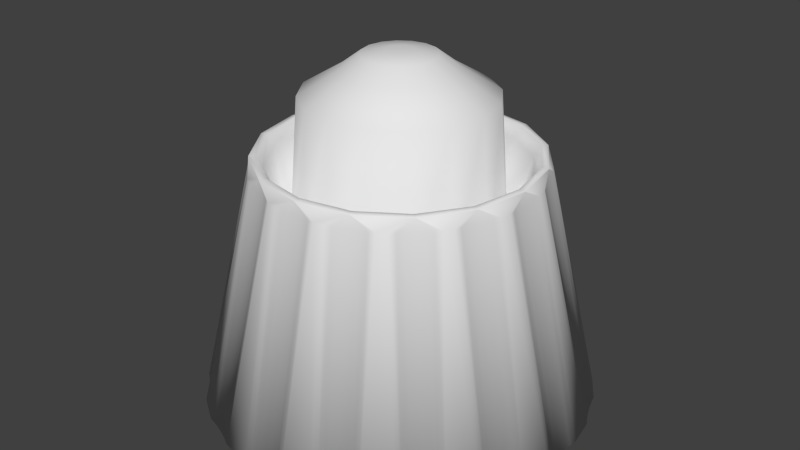 # Source: Spiderweb.blend  (saved by Blender 2.70.0; exported with 4.5.12 LTS)
import bpy
from mathutils import Matrix  # noqa: F401  (used for matrix-valued properties, if any)

bpy.ops.wm.read_factory_settings(use_empty=True)
scene = bpy.context.scene
scene.name = 'Scene'

# ---- collections
col_collection_1 = bpy.data.collections.new('Collection 1'); scene.collection.children.link(col_collection_1)

# ---- world
world_world = bpy.data.worlds.new('World'); scene.world = world_world
world_world.color = (0.05088, 0.05088, 0.05088)
world_world.use_sun_shadow = False
world_world.sun_shadow_jitter_overblur = 0.0
world_world.cycles.sampling_method = 'MANUAL'
world_world.cycles.sample_map_resolution = 256

# ---- meshes
me_cylinder = bpy.data.meshes.new('Cylinder')
me_cylinder.from_pydata([(0.2917, 0.7042, 0.2487), (-4.335e-08, 0.7622, 0.2487), (0.539, 0.539, 0.2487), (0.7042, 0.2917, 0.2487), (0.7622, -4.552e-08, 0.2487), (0.7042, -0.2917, 0.2487), (0.539, -0.539, 0.2487), (0.2917, -0.7042, 0.2487), (1.131e-07, -0.7622, 0.2487), (-0.2917, -0.7042, 0.2487), (-0.539, -0.539, 0.2487), (-0.7042, -0.2917, 0.2487), (-0.7622, -4.332e-09, 0.2487), (-0.7042, 0.2917, 0.2487), (-0.539, 0.539, 0.2487), (-0.2917, 0.7042, 0.2487), (-1.408e-08, 0.9228, 0.7561), (-7.218e-09, 0.9691, 0.8447), (-3.26e-09, 1.018, 0.8428), (0.3531, 0.8526, 0.7561), (0.3897, 0.9409, 0.8428), (0.3709, 0.8953, 0.8447), (0.6525, 0.6525, 0.7561), (0.7201, 0.7201, 0.8428), (0.6853, 0.6853, 0.8447), (0.8526, 0.3531, 0.7561), (0.9409, 0.3897, 0.8428), (0.8953, 0.3709, 0.8447), (0.9228, -4.43e-08, 0.7561), (1.018, -4.517e-08, 0.8428), (0.9691, -4.424e-08, 0.8447), (0.8526, -0.3531, 0.7561), (0.9409, -0.3897, 0.8428), (0.8953, -0.3709, 0.8447), (0.6525, -0.6525, 0.7561), (0.7201, -0.7201, 0.8428), (0.6853, -0.6853, 0.8447), (0.3531, -0.8526, 0.7561), (0.3897, -0.9409, 0.8428), (0.3709, -0.8953, 0.8447), (1.387e-07, -0.9228, 0.7561), (1.523e-07, -1.018, 0.8428), (1.458e-07, -0.9691, 0.8447), (-0.3531, -0.8526, 0.7561), (-0.3897, -0.9409, 0.8428), (-0.3709, -0.8953, 0.8447), (-0.6525, -0.6525, 0.7561), (-0.7201, -0.7201, 0.8428), (-0.6853, -0.6853, 0.8447), (-0.8526, -0.3531, 0.7561), (-0.9409, -0.3897, 0.8428), (-0.8953, -0.3709, 0.8447), (-0.9228, 6.647e-09, 0.7561), (-1.018, 1.141e-08, 0.8428), (-0.9691, 9.779e-09, 0.8447), (-0.8526, 0.3531, 0.7561), (-0.9409, 0.3897, 0.8428), (-0.8953, 0.3709, 0.8447), (-0.6525, 0.6525, 0.7561), (-0.7201, 0.7201, 0.8428), (-0.6853, 0.6853, 0.8447), (-0.3531, 0.8526, 0.7561), (-0.3897, 0.9409, 0.8428), (-0.3709, 0.8953, 0.8447), (0.2622, 0.6329, 1.255), (0.03539, 0.08543, 1.553), (0.16, 0.3862, 1.414), (0.1022, 0.2466, 1.528), (-4.098e-08, 0.09247, 1.553), (-2.122e-08, 0.6851, 1.255), (-1.118e-08, 0.267, 1.528), (5.588e-09, 0.418, 1.414), (0.4844, 0.4844, 1.255), (0.06539, 0.06539, 1.553), (0.2956, 0.2956, 1.414), (0.1888, 0.1888, 1.528), (0.6329, 0.2622, 1.255), (0.08543, 0.03539, 1.553), (0.3862, 0.16, 1.414), (0.2466, 0.1022, 1.528), (0.6851, -3.789e-08, 1.255), (0.09247, -1.863e-08, 1.553), (0.418, -2.328e-08, 1.414), (0.267, -2.049e-08, 1.528), (0.6329, -0.2622, 1.255), (0.08543, -0.03539, 1.553), (0.3862, -0.16, 1.414), (0.2466, -0.1022, 1.528), (0.4844, -0.4844, 1.255), (0.06539, -0.06539, 1.553), (0.2956, -0.2956, 1.414), (0.1888, -0.1888, 1.528), (0.2622, -0.6329, 1.255), (0.03539, -0.08543, 1.553), (0.16, -0.3862, 1.414), (0.1022, -0.2466, 1.528), (1.194e-07, -0.6851, 1.255), (4.47e-08, -0.09247, 1.553), (9.499e-08, -0.418, 1.414), (7.497e-08, -0.267, 1.528), (-0.2622, -0.6329, 1.255), (-0.03539, -0.08543, 1.553), (-0.16, -0.3862, 1.414), (-0.1022, -0.2466, 1.528), (-0.4844, -0.4844, 1.255), (-0.06539, -0.06539, 1.553), (-0.2956, -0.2956, 1.414), (-0.1888, -0.1888, 1.528), (-0.6329, -0.2622, 1.255), (-0.08543, -0.03539, 1.553), (-0.3862, -0.16, 1.414), (-0.2466, -0.1022, 1.528), (-0.6851, -8.769e-10, 1.255), (-0.09247, 1.49e-08, 1.553), (-0.418, 2.794e-09, 1.414), (-0.267, 7.451e-09, 1.528), (-0.6329, 0.2622, 1.255), (-0.08543, 0.03539, 1.553), (-0.3862, 0.16, 1.414), (-0.2466, 0.1022, 1.528), (-0.4844, 0.4844, 1.255), (-0.06539, 0.06539, 1.553), (-0.2956, 0.2956, 1.414), (-0.1888, 0.1888, 1.528), (-0.2622, 0.6329, 1.255), (-0.03539, 0.08543, 1.553), (-0.16, 0.3862, 1.414), (-0.1022, 0.2466, 1.528), (-0.1643, 1.429, -1.0), (0.1643, 1.429, -1.0), (-0.1151, 1.422, -1.0), (-0.05915, 1.418, -1.0), (7.364e-05, 1.417, -1.0), (0.05928, 1.418, -1.0), (0.1153, 1.422, -1.0), (0.395, 1.383, -1.0), (0.6987, 1.257, -1.0), (0.4379, 1.358, -1.0), (0.4881, 1.333, -1.0), (0.5423, 1.309, -1.0), (0.5975, 1.288, -1.0), (0.6508, 1.27, -1.0), (0.8942, 1.127, -1.0), (1.127, 0.8942, -1.0), (0.9243, 1.087, -1.0), (0.961, 1.045, -1.0), (1.002, 1.002, -1.0), (1.045, 0.9609, -1.0), (1.087, 0.9242, -1.0), (1.257, 0.6987, -1.0), (1.383, 0.395, -1.0), (1.27, 0.6507, -1.0), (1.288, 0.5974, -1.0), (1.309, 0.5421, -1.0), (1.333, 0.488, -1.0), (1.358, 0.4378, -1.0), (1.429, 0.1643, -1.0), (1.429, -0.1643, -1.0), (1.422, 0.1151, -1.0), (1.418, 0.05915, -1.0), (1.417, -7.375e-05, -1.0), (1.418, -0.05928, -1.0), (1.422, -0.1153, -1.0), (1.383, -0.395, -1.0), (1.257, -0.6987, -1.0), (1.358, -0.4379, -1.0), (1.333, -0.4881, -1.0), (1.309, -0.5423, -1.0), (1.288, -0.5975, -1.0), (1.27, -0.6508, -1.0), (1.127, -0.8942, -1.0), (0.8942, -1.127, -1.0), (1.087, -0.9243, -1.0), (1.045, -0.961, -1.0), (1.002, -1.002, -1.0), (0.9609, -1.045, -1.0), (0.9242, -1.087, -1.0), (0.6987, -1.257, -1.0), (0.395, -1.383, -1.0), (0.6507, -1.27, -1.0), (0.5974, -1.288, -1.0), (0.5421, -1.309, -1.0), (0.488, -1.333, -1.0), (0.4378, -1.358, -1.0), (0.1643, -1.429, -1.0), (-0.1643, -1.429, -1.0), (0.1151, -1.422, -1.0), (0.05915, -1.418, -1.0), (-7.343e-05, -1.417, -1.0), (-0.05928, -1.418, -1.0), (-0.1153, -1.422, -1.0), (-0.395, -1.383, -1.0), (-0.6987, -1.257, -1.0), (-0.4379, -1.358, -1.0), (-0.4881, -1.333, -1.0), (-0.5423, -1.309, -1.0), (-0.5975, -1.288, -1.0), (-0.6508, -1.27, -1.0), (-0.8942, -1.127, -1.0), (-1.127, -0.8942, -1.0), (-0.9243, -1.087, -1.0), (-0.961, -1.045, -1.0), (-1.002, -1.002, -1.0), (-1.045, -0.9609, -1.0), (-1.087, -0.9242, -1.0), (-1.257, -0.6987, -1.0), (-1.383, -0.395, -1.0), (-1.27, -0.6507, -1.0), (-1.288, -0.5974, -1.0), (-1.309, -0.5421, -1.0), (-1.333, -0.488, -1.0), (-1.358, -0.4378, -1.0), (-1.429, -0.1643, -1.0), (-1.429, 0.1643, -1.0), (-1.422, -0.1151, -1.0), (-1.418, -0.05915, -1.0), (-1.417, 7.366e-05, -1.0), (-1.418, 0.05928, -1.0), (-1.422, 0.1153, -1.0), (-1.383, 0.395, -1.0), (-1.257, 0.6987, -1.0), (-1.358, 0.4379, -1.0), (-1.333, 0.4881, -1.0), (-1.309, 0.5423, -1.0), (-1.288, 0.5975, -1.0), (-1.27, 0.6508, -1.0), (-1.127, 0.8942, -1.0), (-0.8942, 1.127, -1.0), (-1.087, 0.9243, -1.0), (-1.045, 0.961, -1.0), (-1.002, 1.002, -1.0), (-0.9609, 1.045, -1.0), (-0.9242, 1.087, -1.0), (-0.6987, 1.257, -1.0), (-0.395, 1.383, -1.0), (-0.6507, 1.27, -1.0), (-0.5974, 1.288, -1.0), (-0.5421, 1.309, -1.0), (-0.488, 1.333, -1.0), (-0.4378, 1.358, -1.0), (0.1643, 1.025, 0.7509), (-0.1643, 1.025, 0.7509), (-3.259e-09, 1.018, 0.8427), (0.1151, 1.018, 0.7494), (0.05915, 1.015, 0.7486), (-7.366e-05, 1.013, 0.7483), (-0.05928, 1.015, 0.7486), (-0.1153, 1.018, 0.7494), (0.544, 0.8839, 0.7509), (0.2404, 1.01, 0.7509), (0.3897, 0.9409, 0.8427), (0.4961, 0.8969, 0.7494), (0.4429, 0.9148, 0.7486), (0.3877, 0.9362, 0.7483), (0.3335, 0.9601, 0.7486), (0.2832, 0.9851, 0.7494), (0.8409, 0.6084, 0.7509), (0.6084, 0.8409, 0.7509), (0.7201, 0.7201, 0.8427), (0.8016, 0.6387, 0.7494), (0.7593, 0.6756, 0.7486), (0.7165, 0.7166, 0.7483), (0.6755, 0.7594, 0.7486), (0.6386, 0.8017, 0.7494), (1.01, 0.2404, 0.7509), (0.8839, 0.544, 0.7509), (0.9409, 0.3897, 0.8427), (0.985, 0.2834, 0.7494), (0.96, 0.3336, 0.7486), (0.9362, 0.3879, 0.7483), (0.9147, 0.443, 0.7486), (0.8968, 0.4963, 0.7494), (1.025, -0.1643, 0.7509), (1.025, 0.1643, 0.7509), (1.018, -4.517e-08, 0.8427), (1.018, -0.1151, 0.7494), (1.015, -0.05915, 0.7486), (1.013, 7.36e-05, 0.7483), (1.015, 0.05928, 0.7486), (1.018, 0.1153, 0.7494), (0.8839, -0.544, 0.7509), (1.01, -0.2404, 0.7509), (0.9409, -0.3897, 0.8427), (0.8969, -0.4961, 0.7494), (0.9148, -0.4429, 0.7486), (0.9362, -0.3877, 0.7483), (0.9601, -0.3335, 0.7486), (0.9851, -0.2832, 0.7494), (0.6084, -0.8409, 0.7509), (0.8409, -0.6084, 0.7509), (0.7201, -0.7201, 0.8427), (0.6387, -0.8016, 0.7494), (0.6756, -0.7593, 0.7486), (0.7166, -0.7165, 0.7483), (0.7594, -0.6755, 0.7486), (0.8017, -0.6386, 0.7494), (0.2404, -1.01, 0.7509), (0.544, -0.8839, 0.7509), (0.3897, -0.9409, 0.8427), (0.2834, -0.985, 0.7494), (0.3336, -0.96, 0.7486), (0.3879, -0.9362, 0.7483), (0.443, -0.9147, 0.7486), (0.4963, -0.8968, 0.7494), (-0.1643, -1.025, 0.7509), (0.1643, -1.025, 0.7509), (1.523e-07, -1.018, 0.8427), (-0.1151, -1.018, 0.7494), (-0.05915, -1.015, 0.7486), (7.381e-05, -1.013, 0.7483), (0.05928, -1.015, 0.7486), (0.1153, -1.018, 0.7494), (-0.544, -0.8839, 0.7509), (-0.2404, -1.01, 0.7509), (-0.3897, -0.9409, 0.8427), (-0.4961, -0.8969, 0.7494), (-0.4429, -0.9148, 0.7486), (-0.3877, -0.9362, 0.7483), (-0.3335, -0.9601, 0.7486), (-0.2832, -0.9851, 0.7494), (-0.8409, -0.6084, 0.7509), (-0.6084, -0.8409, 0.7509), (-0.7201, -0.7201, 0.8427), (-0.8016, -0.6387, 0.7494), (-0.7593, -0.6756, 0.7486), (-0.7165, -0.7166, 0.7483), (-0.6755, -0.7594, 0.7486), (-0.6386, -0.8017, 0.7494), (-1.01, -0.2404, 0.7509), (-0.8839, -0.544, 0.7509), (-0.9409, -0.3897, 0.8427), (-0.985, -0.2834, 0.7494), (-0.96, -0.3336, 0.7486), (-0.9362, -0.3879, 0.7483), (-0.9147, -0.443, 0.7486), (-0.8968, -0.4963, 0.7494), (-1.025, 0.1643, 0.7509), (-1.025, -0.1643, 0.7509), (-1.018, 1.141e-08, 0.8427), (-1.018, 0.1151, 0.7494), (-1.015, 0.05915, 0.7486), (-1.013, -7.365e-05, 0.7483), (-1.015, -0.05928, 0.7486), (-1.018, -0.1153, 0.7494), (-0.8839, 0.544, 0.7509), (-1.01, 0.2404, 0.7509), (-0.9409, 0.3897, 0.8427), (-0.8969, 0.4961, 0.7494), (-0.9148, 0.4429, 0.7486), (-0.9362, 0.3877, 0.7483), (-0.9601, 0.3335, 0.7486), (-0.9851, 0.2832, 0.7494), (-0.6084, 0.8409, 0.7509), (-0.8409, 0.6084, 0.7509), (-0.7201, 0.7201, 0.8427), (-0.6387, 0.8016, 0.7494), (-0.6756, 0.7593, 0.7486), (-0.7166, 0.7165, 0.7483), (-0.7594, 0.6755, 0.7486), (-0.8017, 0.6386, 0.7494), (-0.2404, 1.01, 0.7509), (-0.544, 0.8839, 0.7509), (-0.3897, 0.9409, 0.8427), (-0.2834, 0.985, 0.7494), (-0.3336, 0.96, 0.7486), (-0.3879, 0.9362, 0.7483), (-0.443, 0.9147, 0.7486), (-0.4963, 0.8968, 0.7494)], [], [(129, 240, 249, 135), (0, 2, 22, 19), (2, 3, 25, 22), (3, 4, 28, 25), (4, 5, 31, 28), (5, 6, 34, 31), (6, 7, 37, 34), (7, 8, 40, 37), (8, 9, 43, 40), (9, 10, 46, 43), (10, 11, 49, 46), (11, 12, 52, 49), (12, 13, 55, 52), (13, 14, 58, 55), (7, 6, 88, 92), (15, 1, 16, 61), (14, 15, 61, 58), (234, 360, 241, 128), (143, 256, 265, 149), (150, 264, 273, 156), (157, 272, 281, 163), (164, 280, 289, 170), (171, 288, 297, 177), (178, 296, 305, 184), (185, 304, 313, 191), (192, 312, 321, 198), (199, 320, 329, 205), (206, 328, 337, 212), (213, 336, 345, 219), (220, 344, 353, 226), (227, 352, 361, 233), (250, 249, 240, 242, 18, 20), (1, 0, 19, 16), (2, 0, 64, 72), (5, 4, 80, 84), (0, 1, 69, 64), (14, 13, 116, 120), (12, 11, 108, 112), (10, 9, 100, 104), (8, 7, 92, 96), (6, 5, 84, 88), (3, 2, 72, 76), (4, 3, 76, 80), (15, 14, 120, 124), (1, 15, 124, 69), (13, 12, 112, 116), (11, 10, 104, 108), (9, 8, 96, 100), (242, 241, 360, 362, 62, 18), (20, 18, 17, 21), (21, 17, 16, 19), (266, 265, 256, 258, 23, 26), (23, 20, 21, 24), (24, 21, 19, 22), (274, 273, 264, 266, 26, 29), (26, 23, 24, 27), (27, 24, 22, 25), (282, 281, 272, 274, 29, 32), (29, 26, 27, 30), (30, 27, 25, 28), (290, 289, 280, 282, 32, 35), (32, 29, 30, 33), (33, 30, 28, 31), (298, 297, 288, 290, 35, 38), (35, 32, 33, 36), (36, 33, 31, 34), (306, 305, 296, 298, 38, 41), (38, 35, 36, 39), (39, 36, 34, 37), (314, 313, 304, 306, 41, 44), (41, 38, 39, 42), (42, 39, 37, 40), (322, 321, 312, 314, 44, 47), (44, 41, 42, 45), (45, 42, 40, 43), (330, 329, 320, 322, 47, 50), (47, 44, 45, 48), (48, 45, 43, 46), (338, 337, 328, 330, 50, 53), (50, 47, 48, 51), (51, 48, 46, 49), (346, 345, 336, 338, 53, 56), (53, 50, 51, 54), (54, 51, 49, 52), (354, 353, 344, 346, 56, 59), (56, 53, 54, 57), (57, 54, 52, 55), (362, 361, 352, 354, 59, 62), (59, 56, 57, 60), (60, 57, 55, 58), (62, 59, 60, 63), (63, 60, 58, 61), (258, 257, 248, 250, 20, 23), (18, 62, 63, 17), (17, 63, 61, 16), (136, 248, 257, 142), (64, 69, 71, 66), (66, 71, 70, 67), (67, 70, 68, 65), (72, 64, 66, 74), (74, 66, 67, 75), (75, 67, 65, 73), (76, 72, 74, 78), (78, 74, 75, 79), (79, 75, 73, 77), (80, 76, 78, 82), (82, 78, 79, 83), (83, 79, 77, 81), (84, 80, 82, 86), (86, 82, 83, 87), (87, 83, 81, 85), (88, 84, 86, 90), (90, 86, 87, 91), (91, 87, 85, 89), (92, 88, 90, 94), (94, 90, 91, 95), (95, 91, 89, 93), (96, 92, 94, 98), (98, 94, 95, 99), (99, 95, 93, 97), (100, 96, 98, 102), (102, 98, 99, 103), (103, 99, 97, 101), (104, 100, 102, 106), (106, 102, 103, 107), (107, 103, 101, 105), (108, 104, 106, 110), (110, 106, 107, 111), (111, 107, 105, 109), (112, 108, 110, 114), (114, 110, 111, 115), (115, 111, 109, 113), (116, 112, 114, 118), (118, 114, 115, 119), (119, 115, 113, 117), (120, 116, 118, 122), (122, 118, 119, 123), (123, 119, 117, 121), (124, 120, 122, 126), (126, 122, 123, 127), (127, 123, 121, 125), (69, 124, 126, 71), (71, 126, 127, 70), (70, 127, 125, 68), (65, 68, 125, 121, 117, 113, 109, 105, 101, 97, 93, 89, 85, 81, 77, 73), (240, 243, 242), (243, 244, 242), (244, 245, 242), (245, 246, 242), (246, 247, 242), (247, 241, 242), (248, 251, 250), (251, 252, 250), (252, 253, 250), (253, 254, 250), (254, 255, 250), (255, 249, 250), (256, 259, 258), (259, 260, 258), (260, 261, 258), (261, 262, 258), (262, 263, 258), (263, 257, 258), (264, 267, 266), (267, 268, 266), (268, 269, 266), (269, 270, 266), (270, 271, 266), (271, 265, 266), (272, 275, 274), (275, 276, 274), (276, 277, 274), (277, 278, 274), (278, 279, 274), (279, 273, 274), (280, 283, 282), (283, 284, 282), (284, 285, 282), (285, 286, 282), (286, 287, 282), (287, 281, 282), (288, 291, 290), (291, 292, 290), (292, 293, 290), (293, 294, 290), (294, 295, 290), (295, 289, 290), (296, 299, 298), (299, 300, 298), (300, 301, 298), (301, 302, 298), (302, 303, 298), (303, 297, 298), (304, 307, 306), (307, 308, 306), (308, 309, 306), (309, 310, 306), (310, 311, 306), (311, 305, 306), (312, 315, 314), (315, 316, 314), (316, 317, 314), (317, 318, 314), (318, 319, 314), (319, 313, 314), (320, 323, 322), (323, 324, 322), (324, 325, 322), (325, 326, 322), (326, 327, 322), (327, 321, 322), (328, 331, 330), (331, 332, 330), (332, 333, 330), (333, 334, 330), (334, 335, 330), (335, 329, 330), (336, 339, 338), (339, 340, 338), (340, 341, 338), (341, 342, 338), (342, 343, 338), (343, 337, 338), (344, 347, 346), (347, 348, 346), (348, 349, 346), (349, 350, 346), (350, 351, 346), (351, 345, 346), (352, 355, 354), (355, 356, 354), (356, 357, 354), (357, 358, 354), (358, 359, 354), (359, 353, 354), (360, 363, 362), (363, 364, 362), (364, 365, 362), (365, 366, 362), (366, 367, 362), (367, 361, 362), (128, 241, 247, 130), (130, 247, 246, 131), (131, 246, 245, 132), (132, 245, 244, 133), (133, 244, 243, 134), (134, 243, 240, 129), (248, 136, 141, 251), (251, 141, 140, 252), (252, 140, 139, 253), (253, 139, 138, 254), (254, 138, 137, 255), (255, 137, 135, 249), (233, 361, 367, 235), (235, 367, 366, 236), (236, 366, 365, 237), (237, 365, 364, 238), (238, 364, 363, 239), (239, 363, 360, 234), (256, 143, 148, 259), (259, 148, 147, 260), (260, 147, 146, 261), (261, 146, 145, 262), (262, 145, 144, 263), (263, 144, 142, 257), (264, 150, 155, 267), (267, 155, 154, 268), (268, 154, 153, 269), (269, 153, 152, 270), (270, 152, 151, 271), (271, 151, 149, 265), (272, 157, 162, 275), (275, 162, 161, 276), (276, 161, 160, 277), (277, 160, 159, 278), (278, 159, 158, 279), (279, 158, 156, 273), (280, 164, 169, 283), (283, 169, 168, 284), (284, 168, 167, 285), (285, 167, 166, 286), (286, 166, 165, 287), (287, 165, 163, 281), (288, 171, 176, 291), (291, 176, 175, 292), (292, 175, 174, 293), (293, 174, 173, 294), (294, 173, 172, 295), (295, 172, 170, 289), (296, 178, 183, 299), (299, 183, 182, 300), (300, 182, 181, 301), (301, 181, 180, 302), (302, 180, 179, 303), (303, 179, 177, 297), (304, 185, 190, 307), (307, 190, 189, 308), (308, 189, 188, 309), (309, 188, 187, 310), (310, 187, 186, 311), (311, 186, 184, 305), (312, 192, 197, 315), (315, 197, 196, 316), (316, 196, 195, 317), (317, 195, 194, 318), (318, 194, 193, 319), (319, 193, 191, 313), (320, 199, 204, 323), (323, 204, 203, 324), (324, 203, 202, 325), (325, 202, 201, 326), (326, 201, 200, 327), (327, 200, 198, 321), (328, 206, 211, 331), (331, 211, 210, 332), (332, 210, 209, 333), (333, 209, 208, 334), (334, 208, 207, 335), (335, 207, 205, 329), (336, 213, 218, 339), (339, 218, 217, 340), (340, 217, 216, 341), (341, 216, 215, 342), (342, 215, 214, 343), (343, 214, 212, 337), (344, 220, 225, 347), (347, 225, 224, 348), (348, 224, 223, 349), (349, 223, 222, 350), (350, 222, 221, 351), (351, 221, 219, 345), (352, 227, 232, 355), (355, 232, 231, 356), (356, 231, 230, 357), (357, 230, 229, 358), (358, 229, 228, 359), (359, 228, 226, 353), (128, 130, 131, 132, 133, 134, 129, 135, 137, 138, 139, 140, 141, 136, 142, 144, 145, 146, 147, 148, 143, 149, 151, 152, 153, 154, 155, 150, 156, 158, 159, 160, 161, 162, 157, 163, 165, 166, 167, 168, 169, 164, 170, 172, 173, 174, 175, 176, 171, 177, 179, 180, 181, 182, 183, 178, 184, 186, 187, 188, 189, 190, 185, 191, 193, 194, 195, 196, 197, 192, 198, 200, 201, 202, 203, 204, 199, 205, 207, 208, 209, 210, 211, 206, 212, 214, 215, 216, 217, 218, 213, 219, 221, 222, 223, 224, 225, 220, 226, 228, 229, 230, 231, 232, 227, 233, 235, 236, 237, 238, 239, 234)])
me_cylinder.polygons.foreach_set('use_smooth', [True] * 338)
_uv = me_cylinder.uv_layers.new(name='UVMap')
_uv.uv.foreach_set('vector', [0.5643, 0.4563, 0.5643, 1.332, 0.594, 1.332, 0.6546, 0.4563, 0.6141, 0.08063, 0.7109, 0.08063, 0.7553, 0.3343, 0.6382, 0.3343, 0.7109, 0.08063, 0.6141, 0.08063, 0.6382, 0.3343, 0.7553, 0.3343, 0.6141, 0.08063, 0.5, 0.08063, 0.5, 0.3343, 0.6382, 0.3343, 0.5, 0.08063, 0.3859, 0.08063, 0.3618, 0.3343, 0.5, 0.3343, 0.3859, 0.08063, 0.2891, 0.08063, 0.2447, 0.3343, 0.3618, 0.3343, 0.7109, 0.08063, 0.6141, 0.08063, 0.6382, 0.3343, 0.7553, 0.3343, 0.6141, 0.08063, 0.5, 0.08063, 0.5, 0.3343, 0.6382, 0.3343, 0.5, 0.08063, 0.3859, 0.08063, 0.3618, 0.3343, 0.5, 0.3343, 0.3859, 0.08063, 0.2891, 0.08063, 0.2447, 0.3343, 0.3618, 0.3343, 0.2891, 0.08063, 0.3859, 0.08063, 0.3618, 0.3343, 0.2447, 0.3343, 0.3859, 0.08063, 0.5, 0.08063, 0.5, 0.3343, 0.3618, 0.3343, 0.5, 0.08063, 0.6141, 0.08063, 0.6382, 0.3343, 0.5, 0.3343, 0.6141, 0.08063, 0.7109, 0.08063, 0.7553, 0.3343, 0.6382, 0.3343, 0.6141, 0.08063, 0.7109, 0.08063, 0.6895, 0.584, 0.6026, 0.584, 0.3859, 0.08063, 0.5, 0.08063, 0.5, 0.3343, 0.3618, 0.3343, 0.2891, 0.08063, 0.3859, 0.08063, 0.3618, 0.3343, 0.2447, 0.3343, 0.3454, 0.4563, 0.406, 1.332, 0.4357, 1.332, 0.4357, 0.4563, 0.8499, 0.4563, 0.7381, 1.332, 0.7128, 1.332, 0.7734, 0.4563, 0.6546, 0.4563, 0.594, 1.332, 0.5643, 1.332, 0.5643, 0.4563, 0.4357, 0.4563, 0.4357, 1.332, 0.406, 1.332, 0.3454, 0.4563, 0.2266, 0.4563, 0.2872, 1.332, 0.2619, 1.332, 0.1501, 0.4563, 0.8499, 0.4563, 0.7381, 1.332, 0.7128, 1.332, 0.7734, 0.4563, 0.6546, 0.4563, 0.594, 1.332, 0.5643, 1.332, 0.5643, 0.4563, 0.4357, 0.4563, 0.4357, 1.332, 0.406, 1.332, 0.3454, 0.4563, 0.2266, 0.4563, 0.2872, 1.332, 0.2619, 1.332, 0.1501, 0.4563, 0.1501, 0.4563, 0.2619, 1.332, 0.2872, 1.332, 0.2266, 0.4563, 0.3454, 0.4563, 0.406, 1.332, 0.4357, 1.332, 0.4357, 0.4563, 0.5643, 0.4563, 0.5643, 1.332, 0.594, 1.332, 0.6546, 0.4563, 0.7734, 0.4563, 0.7128, 1.332, 0.7381, 1.332, 0.8499, 0.4563, 0.1501, 0.4563, 0.2619, 1.332, 0.2872, 1.332, 0.2266, 0.4563, 0.6525, 0.3776, 0.594, 0.3317, 0.5643, 0.3317, 0.5, 0.3776, 0.5, 0.3776, 0.6525, 0.3776, 0.5, 0.08063, 0.6141, 0.08063, 0.6382, 0.3343, 0.5, 0.3343, 0.7109, 0.08063, 0.6141, 0.08063, 0.6026, 0.584, 0.6895, 0.584, 0.3859, 0.08063, 0.5, 0.08063, 0.5, 0.584, 0.3974, 0.584, 0.6141, 0.08063, 0.5, 0.08063, 0.5, 0.584, 0.6026, 0.584, 0.7109, 0.08063, 0.6141, 0.08063, 0.6026, 0.584, 0.6895, 0.584, 0.5, 0.08063, 0.3859, 0.08063, 0.3974, 0.584, 0.5, 0.584, 0.2891, 0.08063, 0.3859, 0.08063, 0.3974, 0.584, 0.3105, 0.584, 0.5, 0.08063, 0.6141, 0.08063, 0.6026, 0.584, 0.5, 0.584, 0.2891, 0.08063, 0.3859, 0.08063, 0.3974, 0.584, 0.3105, 0.584, 0.6141, 0.08063, 0.7109, 0.08063, 0.6895, 0.584, 0.6026, 0.584, 0.5, 0.08063, 0.6141, 0.08063, 0.6026, 0.584, 0.5, 0.584, 0.3859, 0.08063, 0.2891, 0.08063, 0.3105, 0.584, 0.3974, 0.584, 0.5, 0.08063, 0.3859, 0.08063, 0.3974, 0.584, 0.5, 0.584, 0.6141, 0.08063, 0.5, 0.08063, 0.5, 0.584, 0.6026, 0.584, 0.3859, 0.08063, 0.2891, 0.08063, 0.3105, 0.584, 0.3974, 0.584, 0.3859, 0.08063, 0.5, 0.08063, 0.5, 0.584, 0.3974, 0.584, 0.5, 0.3776, 0.4357, 0.3317, 0.406, 0.3317, 0.3475, 0.3776, 0.3475, 0.3776, 0.5, 0.3776, 0.6525, 0.9704, 0.5, 1.009, 0.5, 0.9846, 0.6451, 0.9477, 0.6451, 0.3786, 0.5, 0.3786, 0.5, 0.3343, 0.6382, 0.3343, 0.6525, 0.3776, 0.7128, 0.3317, 0.7381, 0.3317, 0.7818, 0.3776, 0.7817, 0.3776, 0.6525, 0.3776, 0.7817, 0.8601, 0.6525, 0.9704, 0.6451, 0.9477, 0.7681, 0.8426, 0.7681, 0.3786, 0.6451, 0.3786, 0.6382, 0.3343, 0.7553, 0.3343, 0.5, 0.3776, 0.5643, 0.3317, 0.594, 0.3317, 0.6525, 0.3776, 0.6525, 0.3776, 0.5, 0.3776, 0.8681, 0.6949, 0.7817, 0.8601, 0.7681, 0.8426, 0.8503, 0.6854, 0.6451, 0.3786, 0.7681, 0.3786, 0.7553, 0.3343, 0.6382, 0.3343, 0.3475, 0.3776, 0.406, 0.3317, 0.4357, 0.3317, 0.5, 0.3776, 0.5, 0.3776, 0.3475, 0.3776, 0.116, 0.5, 0.08562, 0.6949, 0.0678, 0.6854, 0.09666, 0.5, 0.5, 0.3786, 0.6451, 0.3786, 0.6382, 0.3343, 0.5, 0.3343, 0.2182, 0.3776, 0.2619, 0.3317, 0.2872, 0.3317, 0.3475, 0.3776, 0.3475, 0.3776, 0.2183, 0.3776, 0.8681, 0.3051, 0.8985, 0.5, 0.8792, 0.5, 0.8503, 0.3146, 0.3549, 0.3786, 0.5, 0.3786, 0.5, 0.3343, 0.3618, 0.3343, 0.6525, 0.3776, 0.7128, 0.3317, 0.7381, 0.3317, 0.7818, 0.3776, 0.7817, 0.3776, 0.6525, 0.3776, 0.7817, 0.1399, 0.8681, 0.3051, 0.8503, 0.3146, 0.7681, 0.1574, 0.2319, 0.3786, 0.3549, 0.3786, 0.3618, 0.3343, 0.2447, 0.3343, 0.5, 0.3776, 0.5643, 0.3317, 0.594, 0.3317, 0.6525, 0.3776, 0.6525, 0.3776, 0.5, 0.3776, 0.6525, 0.02956, 0.7817, 0.1399, 0.7681, 0.1574, 0.6451, 0.05233, 0.6451, 0.3786, 0.7681, 0.3786, 0.7553, 0.3343, 0.6382, 0.3343, 0.3475, 0.3776, 0.406, 0.3317, 0.4357, 0.3317, 0.5, 0.3776, 0.5, 0.3776, 0.3475, 0.3776, 0.5, 0.9908, 0.6525, 1.03, 0.6451, 1.052, 0.5, 1.015, 0.5, 0.3786, 0.6451, 0.3786, 0.6382, 0.3343, 0.5, 0.3343, 0.2182, 0.3776, 0.2619, 0.3317, 0.2872, 0.3317, 0.3475, 0.3776, 0.3475, 0.3776, 0.2183, 0.3776, 0.3475, 0.02956, 0.5, -0.009203, 0.5, 0.01545, 0.3549, 0.05233, 0.3549, 0.3786, 0.5, 0.3786, 0.5, 0.3343, 0.3618, 0.3343, 0.3475, 0.3776, 0.2872, 0.3317, 0.2619, 0.3317, 0.2182, 0.3776, 0.2183, 0.3776, 0.3475, 0.3776, 0.2183, 0.1399, 0.3475, 0.02956, 0.3549, 0.05233, 0.2319, 0.1574, 0.2319, 0.3786, 0.3549, 0.3786, 0.3618, 0.3343, 0.2447, 0.3343, 0.5, 0.3776, 0.4357, 0.3317, 0.406, 0.3317, 0.3475, 0.3776, 0.3475, 0.3776, 0.5, 0.3776, 0.1319, 0.3051, 0.2183, 0.1399, 0.2319, 0.1574, 0.1497, 0.3146, 0.3549, 0.3786, 0.2319, 0.3786, 0.2447, 0.3343, 0.3618, 0.3343, 0.6525, 0.3776, 0.594, 0.3317, 0.5643, 0.3317, 0.5, 0.3776, 0.5, 0.3776, 0.6525, 0.3776, 0.884, 0.5, 0.9144, 0.3051, 0.9322, 0.3146, 0.9033, 0.5, 0.5, 0.3786, 0.3549, 0.3786, 0.3618, 0.3343, 0.5, 0.3343, 0.7818, 0.3776, 0.7381, 0.3317, 0.7128, 0.3317, 0.6525, 0.3776, 0.6525, 0.3776, 0.7817, 0.3776, 0.1319, 0.6949, 0.1015, 0.5, 0.1208, 0.5, 0.1497, 0.6854, 0.6451, 0.3786, 0.5, 0.3786, 0.5, 0.3343, 0.6382, 0.3343, 0.3475, 0.3776, 0.2872, 0.3317, 0.2619, 0.3317, 0.2182, 0.3776, 0.2183, 0.3776, 0.3475, 0.3776, 0.2183, 0.8601, 0.1319, 0.6949, 0.1497, 0.6854, 0.2319, 0.8426, 0.7681, 0.3786, 0.6451, 0.3786, 0.6382, 0.3343, 0.7553, 0.3343, 0.3475, 0.9704, 0.2183, 0.8601, 0.2319, 0.8426, 0.3549, 0.9477, 0.3549, 0.3786, 0.2319, 0.3786, 0.2447, 0.3343, 0.3618, 0.3343, 0.7818, 0.3776, 0.7381, 0.3317, 0.7128, 0.3317, 0.6525, 0.3776, 0.6525, 0.3776, 0.7817, 0.3776, 0.5, 0.009203, 0.3475, -0.02956, 0.3549, -0.05233, 0.5, -0.01545, 0.5, 0.3786, 0.3549, 0.3786, 0.3618, 0.3343, 0.5, 0.3343, 0.7734, 0.4563, 0.7128, 1.332, 0.7381, 1.332, 0.8499, 0.4563, 0.6026, 0.8165, 0.5, 0.8425, 0.5, 0.709, 0.5626, 0.6931, 0.5626, 0.6931, 0.5, 0.709, 0.5, 0.6335, 0.54, 0.6233, 0.54, 0.6233, 0.5, 0.6335, 0.5, 0.5462, 0.5138, 0.5427, 0.6895, 0.7422, 0.6026, 0.8165, 0.5626, 0.6931, 0.6156, 0.6478, 0.6156, 0.6478, 0.5626, 0.6931, 0.54, 0.6233, 0.5739, 0.5944, 0.5739, 0.5944, 0.54, 0.6233, 0.5138, 0.5427, 0.5256, 0.5327, 0.7476, 0.6311, 0.6895, 0.7422, 0.6156, 0.6478, 0.6511, 0.58, 0.6511, 0.58, 0.6156, 0.6478, 0.5739, 0.5944, 0.5965, 0.5511, 0.5965, 0.5511, 0.5739, 0.5944, 0.5256, 0.5327, 0.5334, 0.5177, 0.768, 0.5, 0.7476, 0.6311, 0.6511, 0.58, 0.6635, 0.5, 0.6635, 0.5, 0.6511, 0.58, 0.5965, 0.5511, 0.6044, 0.5, 0.6044, 0.5, 0.5965, 0.5511, 0.5334, 0.5177, 0.5362, 0.5, 0.7476, 0.3689, 0.768, 0.5, 0.6635, 0.5, 0.6511, 0.42, 0.6511, 0.42, 0.6635, 0.5, 0.6044, 0.5, 0.5965, 0.4489, 0.5965, 0.4489, 0.6044, 0.5, 0.5362, 0.5, 0.5334, 0.4823, 0.6895, 0.2578, 0.7476, 0.3689, 0.6511, 0.42, 0.6156, 0.3522, 0.6156, 0.3522, 0.6511, 0.42, 0.5965, 0.4489, 0.5739, 0.4056, 0.5739, 0.4056, 0.5965, 0.4489, 0.5334, 0.4823, 0.5256, 0.4673, 0.6026, 0.1835, 0.6895, 0.2578, 0.6156, 0.3522, 0.5626, 0.3069, 0.5626, 0.3069, 0.6156, 0.3522, 0.5739, 0.4056, 0.54, 0.3767, 0.54, 0.3767, 0.5739, 0.4056, 0.5256, 0.4673, 0.5138, 0.4573, 0.5, 0.1575, 0.6026, 0.1835, 0.5626, 0.3069, 0.5, 0.291, 0.5, 0.291, 0.5626, 0.3069, 0.54, 0.3767, 0.5, 0.3665, 0.5, 0.3665, 0.54, 0.3767, 0.5138, 0.4573, 0.5, 0.4538, 0.3974, 0.1835, 0.5, 0.1575, 0.5, 0.291, 0.4374, 0.3069, 0.4374, 0.3069, 0.5, 0.291, 0.5, 0.3665, 0.46, 0.3767, 0.46, 0.3767, 0.5, 0.3665, 0.5, 0.4538, 0.4862, 0.4573, 0.3105, 0.2578, 0.3974, 0.1835, 0.4374, 0.3069, 0.3844, 0.3522, 0.3844, 0.3522, 0.4374, 0.3069, 0.46, 0.3767, 0.4261, 0.4056, 0.4261, 0.4056, 0.46, 0.3767, 0.4862, 0.4573, 0.4744, 0.4673, 0.2524, 0.3689, 0.3105, 0.2578, 0.3844, 0.3522, 0.3489, 0.42, 0.3489, 0.42, 0.3844, 0.3522, 0.4261, 0.4056, 0.4035, 0.4489, 0.4035, 0.4489, 0.4261, 0.4056, 0.4744, 0.4673, 0.4666, 0.4823, 0.232, 0.5, 0.2524, 0.3689, 0.3489, 0.42, 0.3365, 0.5, 0.3365, 0.5, 0.3489, 0.42, 0.4035, 0.4489, 0.3956, 0.5, 0.3956, 0.5, 0.4035, 0.4489, 0.4666, 0.4823, 0.4638, 0.5, 0.2524, 0.6311, 0.232, 0.5, 0.3365, 0.5, 0.3489, 0.58, 0.3489, 0.58, 0.3365, 0.5, 0.3956, 0.5, 0.4035, 0.5511, 0.4035, 0.5511, 0.3956, 0.5, 0.4638, 0.5, 0.4666, 0.5177, 0.3105, 0.7422, 0.2524, 0.6311, 0.3489, 0.58, 0.3844, 0.6478, 0.3844, 0.6478, 0.3489, 0.58, 0.4035, 0.5511, 0.4261, 0.5944, 0.4261, 0.5944, 0.4035, 0.5511, 0.4666, 0.5177, 0.4744, 0.5327, 0.3974, 0.8165, 0.3105, 0.7422, 0.3844, 0.6478, 0.4374, 0.6931, 0.4374, 0.6931, 0.3844, 0.6478, 0.4261, 0.5944, 0.46, 0.6233, 0.46, 0.6233, 0.4261, 0.5944, 0.4744, 0.5327, 0.4862, 0.5427, 0.5, 0.8425, 0.3974, 0.8165, 0.4374, 0.6931, 0.5, 0.709, 0.5, 0.709, 0.4374, 0.6931, 0.46, 0.6233, 0.5, 0.6335, 0.5, 0.6335, 0.46, 0.6233, 0.4862, 0.5427, 0.5, 0.5462, 0.5138, 0.5427, 0.5, 0.5462, 0.4862, 0.5427, 0.4744, 0.5327, 0.4666, 0.5177, 0.4638, 0.5, 0.4666, 0.4823, 0.4744, 0.4673, 0.4862, 0.4573, 0.5, 0.4538, 0.5138, 0.4573, 0.5256, 0.4673, 0.5334, 0.4823, 0.5362, 0.5, 0.5334, 0.5177, 0.5256, 0.5327, 0.5643, 0.3317, 0.5451, 0.331, 0.5, 0.3776, 0.5451, 0.331, 0.5231, 0.3305, 0.5, 0.3776, 0.5231, 0.3305, 0.5, 0.3304, 0.5, 0.3776, 0.5, 0.3304, 0.4768, 0.3305, 0.5, 0.3776, 0.4768, 0.3305, 0.4549, 0.331, 0.5, 0.3776, 0.4549, 0.331, 0.4357, 0.3317, 0.5, 0.3776, 0.7128, 0.3317, 0.6941, 0.331, 0.6525, 0.3776, 0.6941, 0.331, 0.6733, 0.3305, 0.6525, 0.3776, 0.6733, 0.3305, 0.6517, 0.3304, 0.6525, 0.3776, 0.6517, 0.3304, 0.6305, 0.3305, 0.6525, 0.3776, 0.6305, 0.3305, 0.6108, 0.331, 0.6525, 0.3776, 0.6108, 0.331, 0.594, 0.3317, 0.6525, 0.3776, 0.829, 0.3317, 0.8136, 0.331, 0.7818, 0.3776, 0.8136, 0.331, 0.7971, 0.3305, 0.7818, 0.3776, 0.7971, 0.3305, 0.7803, 0.3304, 0.7818, 0.3776, 0.7804, 0.3304, 0.7971, 0.3305, 0.7818, 0.3776, 0.7971, 0.3305, 0.8137, 0.331, 0.7818, 0.3776, 0.8137, 0.331, 0.829, 0.3317, 0.7818, 0.3776, 0.594, 0.3317, 0.6109, 0.331, 0.6525, 0.3776, 0.6109, 0.331, 0.6305, 0.3305, 0.6525, 0.3776, 0.6305, 0.3305, 0.6517, 0.3304, 0.6525, 0.3776, 0.6517, 0.3304, 0.6733, 0.3305, 0.6525, 0.3776, 0.6733, 0.3305, 0.6942, 0.331, 0.6525, 0.3776, 0.6942, 0.331, 0.7128, 0.3317, 0.6525, 0.3776, 0.4357, 0.3317, 0.4549, 0.331, 0.5, 0.3776, 0.4549, 0.331, 0.4769, 0.3305, 0.5, 0.3776, 0.4769, 0.3305, 0.5, 0.3304, 0.5, 0.3776, 0.5, 0.3304, 0.5232, 0.3305, 0.5, 0.3776, 0.5232, 0.3305, 0.5451, 0.331, 0.5, 0.3776, 0.5451, 0.331, 0.5643, 0.3317, 0.5, 0.3776, 0.2872, 0.3317, 0.3059, 0.331, 0.3475, 0.3776, 0.3059, 0.331, 0.3267, 0.3305, 0.3475, 0.3776, 0.3267, 0.3305, 0.3483, 0.3304, 0.3475, 0.3776, 0.3483, 0.3304, 0.3695, 0.3305, 0.3475, 0.3776, 0.3695, 0.3305, 0.3892, 0.331, 0.3475, 0.3776, 0.3892, 0.331, 0.406, 0.3317, 0.3475, 0.3776, 0.171, 0.3317, 0.1864, 0.331, 0.2182, 0.3776, 0.1864, 0.331, 0.2029, 0.3305, 0.2182, 0.3776, 0.2029, 0.3305, 0.2197, 0.3304, 0.2182, 0.3776, 0.7804, 0.3304, 0.7971, 0.3305, 0.7818, 0.3776, 0.7971, 0.3305, 0.8137, 0.331, 0.7818, 0.3776, 0.8137, 0.331, 0.829, 0.3317, 0.7818, 0.3776, 0.594, 0.3317, 0.6109, 0.331, 0.6525, 0.3776, 0.6109, 0.331, 0.6305, 0.3305, 0.6525, 0.3776, 0.6305, 0.3305, 0.6517, 0.3304, 0.6525, 0.3776, 0.6517, 0.3304, 0.6733, 0.3305, 0.6525, 0.3776, 0.6733, 0.3305, 0.6942, 0.331, 0.6525, 0.3776, 0.6942, 0.331, 0.7128, 0.3317, 0.6525, 0.3776, 0.4357, 0.3317, 0.4549, 0.331, 0.5, 0.3776, 0.4549, 0.331, 0.4769, 0.3305, 0.5, 0.3776, 0.4769, 0.3305, 0.5, 0.3304, 0.5, 0.3776, 0.5, 0.3304, 0.5232, 0.3305, 0.5, 0.3776, 0.5232, 0.3305, 0.5451, 0.331, 0.5, 0.3776, 0.5451, 0.331, 0.5643, 0.3317, 0.5, 0.3776, 0.2872, 0.3317, 0.3059, 0.331, 0.3475, 0.3776, 0.3059, 0.331, 0.3267, 0.3305, 0.3475, 0.3776, 0.3267, 0.3305, 0.3483, 0.3304, 0.3475, 0.3776, 0.3483, 0.3304, 0.3695, 0.3305, 0.3475, 0.3776, 0.3695, 0.3305, 0.3892, 0.331, 0.3475, 0.3776, 0.3892, 0.331, 0.406, 0.3317, 0.3475, 0.3776, 0.171, 0.3317, 0.1864, 0.331, 0.2182, 0.3776, 0.1864, 0.331, 0.2029, 0.3305, 0.2182, 0.3776, 0.2029, 0.3305, 0.2197, 0.3304, 0.2182, 0.3776, 0.2196, 0.3304, 0.2029, 0.3305, 0.2182, 0.3776, 0.2029, 0.3305, 0.1863, 0.331, 0.2182, 0.3776, 0.1863, 0.331, 0.171, 0.3317, 0.2182, 0.3776, 0.406, 0.3317, 0.3891, 0.331, 0.3475, 0.3776, 0.3891, 0.331, 0.3695, 0.3305, 0.3475, 0.3776, 0.3695, 0.3305, 0.3483, 0.3304, 0.3475, 0.3776, 0.3483, 0.3304, 0.3267, 0.3305, 0.3475, 0.3776, 0.3267, 0.3305, 0.3058, 0.331, 0.3475, 0.3776, 0.3058, 0.331, 0.2872, 0.3317, 0.3475, 0.3776, 0.5643, 0.3317, 0.5451, 0.331, 0.5, 0.3776, 0.5451, 0.331, 0.5231, 0.3305, 0.5, 0.3776, 0.5231, 0.3305, 0.5, 0.3304, 0.5, 0.3776, 0.5, 0.3304, 0.4768, 0.3305, 0.5, 0.3776, 0.4768, 0.3305, 0.4549, 0.331, 0.5, 0.3776, 0.4549, 0.331, 0.4357, 0.3317, 0.5, 0.3776, 0.7128, 0.3317, 0.6941, 0.331, 0.6525, 0.3776, 0.6941, 0.331, 0.6733, 0.3305, 0.6525, 0.3776, 0.6733, 0.3305, 0.6517, 0.3304, 0.6525, 0.3776, 0.6517, 0.3304, 0.6305, 0.3305, 0.6525, 0.3776, 0.6305, 0.3305, 0.6108, 0.331, 0.6525, 0.3776, 0.6108, 0.331, 0.594, 0.3317, 0.6525, 0.3776, 0.829, 0.3317, 0.8136, 0.331, 0.7818, 0.3776, 0.8136, 0.331, 0.7971, 0.3305, 0.7818, 0.3776, 0.7971, 0.3305, 0.7803, 0.3304, 0.7818, 0.3776, 0.2196, 0.3304, 0.2029, 0.3305, 0.2182, 0.3776, 0.2029, 0.3305, 0.1863, 0.331, 0.2182, 0.3776, 0.1863, 0.331, 0.171, 0.3317, 0.2182, 0.3776, 0.406, 0.3317, 0.3891, 0.331, 0.3475, 0.3776, 0.3891, 0.331, 0.3695, 0.3305, 0.3475, 0.3776, 0.3695, 0.3305, 0.3483, 0.3304, 0.3475, 0.3776, 0.3483, 0.3304, 0.3267, 0.3305, 0.3475, 0.3776, 0.3267, 0.3305, 0.3058, 0.331, 0.3475, 0.3776, 0.3058, 0.331, 0.2872, 0.3317, 0.3475, 0.3776, 0.4357, 0.4563, 0.4357, 1.332, 0.4549, 1.331, 0.4549, 0.4563, 0.4549, 0.4563, 0.4549, 1.331, 0.4768, 1.331, 0.4769, 0.4563, 0.4769, 0.4563, 0.4768, 1.331, 0.5, 1.33, 0.5, 0.4563, 0.5, 0.4563, 0.5, 1.33, 0.5231, 1.331, 0.5232, 0.4563, 0.5232, 0.4563, 0.5231, 1.331, 0.5451, 1.331, 0.5451, 0.4563, 0.5451, 0.4563, 0.5451, 1.331, 0.5643, 1.332, 0.5643, 0.4563, 0.7128, 0.3317, 0.7734, -0.5437, 0.7546, -0.5437, 0.6941, 0.331, 0.6941, 0.331, 0.7546, -0.5437, 0.7338, -0.5437, 0.6733, 0.3305, 0.6733, 0.3305, 0.7338, -0.5437, 0.7122, -0.5437, 0.6517, 0.3304, 0.6517, 0.3304, 0.7122, -0.5437, 0.691, -0.5437, 0.6305, 0.3305, 0.6305, 0.3305, 0.691, -0.5437, 0.6713, -0.5437, 0.6108, 0.331, 0.6108, 0.331, 0.6713, -0.5437, 0.6546, -0.5437, 0.594, 0.3317, 0.2266, 0.4563, 0.2872, 1.332, 0.3058, 1.331, 0.2454, 0.4563, 0.2454, 0.4563, 0.3058, 1.331, 0.3267, 1.331, 0.2663, 0.4563, 0.2663, 0.4563, 0.3267, 1.331, 0.3483, 1.33, 0.2879, 0.4563, 0.2879, 0.4563, 0.3483, 1.33, 0.3695, 1.331, 0.3091, 0.4563, 0.3091, 0.4563, 0.3695, 1.331, 0.3891, 1.331, 0.3287, 0.4563, 0.3287, 0.4563, 0.3891, 1.331, 0.406, 1.332, 0.3454, 0.4563, 0.829, 0.3317, 0.9408, -0.5437, 0.9254, -0.5437, 0.8136, 0.331, 0.8136, 0.331, 0.9254, -0.5437, 0.9088, -0.5437, 0.7971, 0.3305, 0.7971, 0.3305, 0.9088, -0.5437, 0.892, -0.5437, 0.7803, 0.3304, 0.7804, 0.3304, 0.892, -0.5437, 0.9087, -0.5437, 0.7971, 0.3305, 0.7971, 0.3305, 0.9087, -0.5437, 0.9253, -0.5437, 0.8137, 0.331, 0.8137, 0.331, 0.9253, -0.5437, 0.9408, -0.5437, 0.829, 0.3317, 0.594, 0.3317, 0.6546, -0.5437, 0.6713, -0.5437, 0.6109, 0.331, 0.6109, 0.331, 0.6713, -0.5437, 0.6909, -0.5437, 0.6305, 0.3305, 0.6305, 0.3305, 0.6909, -0.5437, 0.7121, -0.5437, 0.6517, 0.3304, 0.6517, 0.3304, 0.7121, -0.5437, 0.7337, -0.5437, 0.6733, 0.3305, 0.6733, 0.3305, 0.7337, -0.5437, 0.7546, -0.5437, 0.6942, 0.331, 0.6942, 0.331, 0.7546, -0.5437, 0.7734, -0.5437, 0.7128, 0.3317, 0.4357, 0.3317, 0.4357, -0.5437, 0.4549, -0.5437, 0.4549, 0.331, 0.4549, 0.331, 0.4549, -0.5437, 0.4768, -0.5437, 0.4769, 0.3305, 0.4769, 0.3305, 0.4768, -0.5437, 0.5, -0.5437, 0.5, 0.3304, 0.5, 0.3304, 0.5, -0.5437, 0.5231, -0.5437, 0.5232, 0.3305, 0.5232, 0.3305, 0.5231, -0.5437, 0.5451, -0.5437, 0.5451, 0.331, 0.5451, 0.331, 0.5451, -0.5437, 0.5643, -0.5437, 0.5643, 0.3317, 0.2872, 0.3317, 0.2266, -0.5437, 0.2454, -0.5437, 0.3059, 0.331, 0.3059, 0.331, 0.2454, -0.5437, 0.2662, -0.5437, 0.3267, 0.3305, 0.3267, 0.3305, 0.2662, -0.5437, 0.2878, -0.5437, 0.3483, 0.3304, 0.3483, 0.3304, 0.2878, -0.5437, 0.309, -0.5437, 0.3695, 0.3305, 0.3695, 0.3305, 0.309, -0.5437, 0.3287, -0.5437, 0.3892, 0.331, 0.3892, 0.331, 0.3287, -0.5437, 0.3454, -0.5437, 0.406, 0.3317, 0.171, 0.3317, 0.0592, -0.5437, 0.07461, -0.5437, 0.1864, 0.331, 0.1864, 0.331, 0.07461, -0.5437, 0.09123, -0.5437, 0.2029, 0.3305, 0.2029, 0.3305, 0.09123, -0.5437, 0.108, -0.5437, 0.2197, 0.3304, 0.7804, 0.3304, 0.892, -0.5437, 0.9087, -0.5437, 0.7971, 0.3305, 0.7971, 0.3305, 0.9087, -0.5437, 0.9253, -0.5437, 0.8137, 0.331, 0.8137, 0.331, 0.9253, -0.5437, 0.9408, -0.5437, 0.829, 0.3317, 0.594, 0.3317, 0.6546, -0.5437, 0.6713, -0.5437, 0.6109, 0.331, 0.6109, 0.331, 0.6713, -0.5437, 0.6909, -0.5437, 0.6305, 0.3305, 0.6305, 0.3305, 0.6909, -0.5437, 0.7121, -0.5437, 0.6517, 0.3304, 0.6517, 0.3304, 0.7121, -0.5437, 0.7337, -0.5437, 0.6733, 0.3305, 0.6733, 0.3305, 0.7337, -0.5437, 0.7546, -0.5437, 0.6942, 0.331, 0.6942, 0.331, 0.7546, -0.5437, 0.7734, -0.5437, 0.7128, 0.3317, 0.4357, 0.3317, 0.4357, -0.5437, 0.4549, -0.5437, 0.4549, 0.331, 0.4549, 0.331, 0.4549, -0.5437, 0.4768, -0.5437, 0.4769, 0.3305, 0.4769, 0.3305, 0.4768, -0.5437, 0.5, -0.5437, 0.5, 0.3304, 0.5, 0.3304, 0.5, -0.5437, 0.5231, -0.5437, 0.5232, 0.3305, 0.5232, 0.3305, 0.5231, -0.5437, 0.5451, -0.5437, 0.5451, 0.331, 0.5451, 0.331, 0.5451, -0.5437, 0.5643, -0.5437, 0.5643, 0.3317, 0.2872, 0.3317, 0.2266, -0.5437, 0.2454, -0.5437, 0.3059, 0.331, 0.3059, 0.331, 0.2454, -0.5437, 0.2662, -0.5437, 0.3267, 0.3305, 0.3267, 0.3305, 0.2662, -0.5437, 0.2878, -0.5437, 0.3483, 0.3304, 0.3483, 0.3304, 0.2878, -0.5437, 0.309, -0.5437, 0.3695, 0.3305, 0.3695, 0.3305, 0.309, -0.5437, 0.3287, -0.5437, 0.3892, 0.331, 0.3892, 0.331, 0.3287, -0.5437, 0.3454, -0.5437, 0.406, 0.3317, 0.171, 0.3317, 0.0592, -0.5437, 0.07461, -0.5437, 0.1864, 0.331, 0.1864, 0.331, 0.07461, -0.5437, 0.09123, -0.5437, 0.2029, 0.3305, 0.2029, 0.3305, 0.09123, -0.5437, 0.108, -0.5437, 0.2197, 0.3304, 0.2196, 0.3304, 0.108, -0.5437, 0.09127, -0.5437, 0.2029, 0.3305, 0.2029, 0.3305, 0.09127, -0.5437, 0.07466, -0.5437, 0.1863, 0.331, 0.1863, 0.331, 0.07466, -0.5437, 0.0592, -0.5437, 0.171, 0.3317, 0.406, 0.3317, 0.3454, -0.5437, 0.3287, -0.5437, 0.3891, 0.331, 0.3891, 0.331, 0.3287, -0.5437, 0.3091, -0.5437, 0.3695, 0.3305, 0.3695, 0.3305, 0.3091, -0.5437, 0.2879, -0.5437, 0.3483, 0.3304, 0.3483, 0.3304, 0.2879, -0.5437, 0.2663, -0.5437, 0.3267, 0.3305, 0.3267, 0.3305, 0.2663, -0.5437, 0.2454, -0.5437, 0.3058, 0.331, 0.3058, 0.331, 0.2454, -0.5437, 0.2266, -0.5437, 0.2872, 0.3317, 0.5643, 0.3317, 0.5643, -0.5437, 0.5451, -0.5437, 0.5451, 0.331, 0.5451, 0.331, 0.5451, -0.5437, 0.5232, -0.5437, 0.5231, 0.3305, 0.5231, 0.3305, 0.5232, -0.5437, 0.5, -0.5437, 0.5, 0.3304, 0.5, 0.3304, 0.5, -0.5437, 0.4769, -0.5437, 0.4768, 0.3305, 0.4768, 0.3305, 0.4769, -0.5437, 0.4549, -0.5437, 0.4549, 0.331, 0.4549, 0.331, 0.4549, -0.5437, 0.4357, -0.5437, 0.4357, 0.3317, 0.7128, 0.3317, 0.7734, -0.5437, 0.7546, -0.5437, 0.6941, 0.331, 0.6941, 0.331, 0.7546, -0.5437, 0.7338, -0.5437, 0.6733, 0.3305, 0.6733, 0.3305, 0.7338, -0.5437, 0.7122, -0.5437, 0.6517, 0.3304, 0.6517, 0.3304, 0.7122, -0.5437, 0.691, -0.5437, 0.6305, 0.3305, 0.6305, 0.3305, 0.691, -0.5437, 0.6713, -0.5437, 0.6108, 0.331, 0.6108, 0.331, 0.6713, -0.5437, 0.6546, -0.5437, 0.594, 0.3317, 0.829, 0.3317, 0.9408, -0.5437, 0.9254, -0.5437, 0.8136, 0.331, 0.8136, 0.331, 0.9254, -0.5437, 0.9088, -0.5437, 0.7971, 0.3305, 0.7971, 0.3305, 0.9088, -0.5437, 0.892, -0.5437, 0.7803, 0.3304, 0.2196, 0.3304, 0.108, -0.5437, 0.09127, -0.5437, 0.2029, 0.3305, 0.2029, 0.3305, 0.09127, -0.5437, 0.07466, -0.5437, 0.1863, 0.331, 0.1863, 0.331, 0.07466, -0.5437, 0.0592, -0.5437, 0.171, 0.3317, 0.4357, 0.2145, 0.4549, 0.2111, 0.4769, 0.2091, 0.5, 0.2084, 0.5232, 0.2091, 0.5451, 0.2111, 0.5643, 0.2145, 0.6546, 0.1915, 0.6713, 0.179, 0.691, 0.1665, 0.7122, 0.1545, 0.7338, 0.1438, 0.7546, 0.1349, 0.7734, 0.1287, 0.8499, 0.06332, 0.8616, 0.04356, 0.876, 0.02234, 0.892, 0.0009177, 0.9088, -0.01953, 0.9254, -0.03791, 0.9408, -0.05288, 0.9919, -0.1507, 0.9969, -0.1747, 1.004, -0.2013, 1.012, -0.2289, 1.022, -0.256, 1.031, -0.2811, 1.041, -0.3025, 1.059, -0.4178, 1.056, -0.4424, 1.055, -0.4704, 1.054, -0.5, 1.055, -0.5296, 1.056, -0.5577, 1.059, -0.5822, 1.041, -0.6975, 1.031, -0.7189, 1.022, -0.744, 1.012, -0.7711, 1.004, -0.7988, 0.9968, -0.8254, 0.9919, -0.8493, 0.9408, -0.9471, 0.9253, -0.9621, 0.9087, -0.9805, 0.892, -1.001, 0.876, -1.022, 0.8616, -1.044, 0.8499, -1.063, 0.7734, -1.129, 0.7546, -1.135, 0.7337, -1.144, 0.7121, -1.155, 0.6909, -1.166, 0.6713, -1.179, 0.6546, -1.192, 0.5643, -1.214, 0.5451, -1.211, 0.5231, -1.209, 0.5, -1.208, 0.4768, -1.209, 0.4549, -1.211, 0.4357, -1.214, 0.3454, -1.192, 0.3287, -1.179, 0.309, -1.166, 0.2878, -1.155, 0.2662, -1.144, 0.2454, -1.135, 0.2266, -1.129, 0.1501, -1.063, 0.1384, -1.044, 0.124, -1.022, 0.108, -1.001, 0.09123, -0.9805, 0.07461, -0.9621, 0.0592, -0.9471, 0.008075, -0.8493, 0.003133, -0.8253, -0.003794, -0.7987, -0.01217, -0.7711, -0.02153, -0.744, -0.03138, -0.7189, -0.04113, -0.6975, -0.05909, -0.5822, -0.05647, -0.5576, -0.05489, -0.5296, -0.05436, -0.5, -0.05489, -0.4704, -0.05647, -0.4423, -0.05909, -0.4178, -0.04113, -0.3025, -0.03135, -0.2811, -0.02151, -0.256, -0.01215, -0.2289, -0.003777, -0.2012, 0.003152, -0.1746, 0.008075, -0.1507, 0.0592, -0.05288, 0.07466, -0.03786, 0.09127, -0.01949, 0.108, 0.0009698, 0.124, 0.02239, 0.1384, 0.04363, 0.1501, 0.06332, 0.2266, 0.1287, 0.2454, 0.135, 0.2663, 0.1438, 0.2879, 0.1545, 0.3091, 0.1665, 0.3287, 0.1791, 0.3454, 0.1915])
me_cylinder.use_remesh_preserve_volume = False
me_cylinder.use_remesh_preserve_attributes = False
me_cylinder.use_mirror_vertex_groups = False
me_cylinder.update()

# ---- objects
ob_cylinder = bpy.data.objects.new('Cylinder', me_cylinder)

# ---- transforms, parenting, visibility, modifiers, constraints
ob_cylinder.location = (0.0, 0.0, 0.9125)
ob_cylinder.lineart.crease_threshold = 0.0

# ---- collection membership
col_collection_1.objects.link(ob_cylinder)

# ---- scene / render settings (as saved in the file)
scene.frame_start = 1; scene.frame_end = 250; scene.frame_set(1)
scene.render.engine = 'BLENDER_EEVEE_NEXT'
scene.render.resolution_percentage = 50
scene.render.dither_intensity = 0.0
scene.cycles.use_denoising = False
scene.cycles.samples = 10
scene.cycles.sampling_pattern = 'TABULATED_SOBOL'
scene.cycles.light_sampling_threshold = 0.0
scene.cycles.use_adaptive_sampling = False
scene.cycles.use_light_tree = False
scene.cycles.blur_glossy = 0.0
scene.cycles.volume_bounces = 1
scene.cycles.pixel_filter_type = 'GAUSSIAN'
scene.cycles.sample_clamp_indirect = 0.0
scene.view_settings.view_transform = 'Standard'
bpy.context.view_layer.update()

# ---- added for rendering (the .blend has no active camera and no usable light): camera, sun
cam_auto = bpy.data.cameras.new('AutoCamera')
cam_auto.lens = 50.0
cam_auto.sensor_width = 36.0
cam_auto.clip_end = 1000.0
ob_auto_camera = bpy.data.objects.new('AutoCamera', cam_auto)
scene.collection.objects.link(ob_auto_camera)
ob_auto_camera.location = (4.42309, -5.3077, 4.72749)
ob_auto_camera.rotation_euler = (1.09748, -7.21219e-08, 0.694738)
scene.camera = ob_auto_camera
light_auto_sun = bpy.data.lights.new('AutoSun', 'SUN')
light_auto_sun.energy = 3.0
light_auto_sun.angle = 0.0523599
ob_auto_sun = bpy.data.objects.new('AutoSun', light_auto_sun)
scene.collection.objects.link(ob_auto_sun)
ob_auto_sun.rotation_euler = (0.872665, 0.174533, 0.523599)
bpy.context.view_layer.update()
